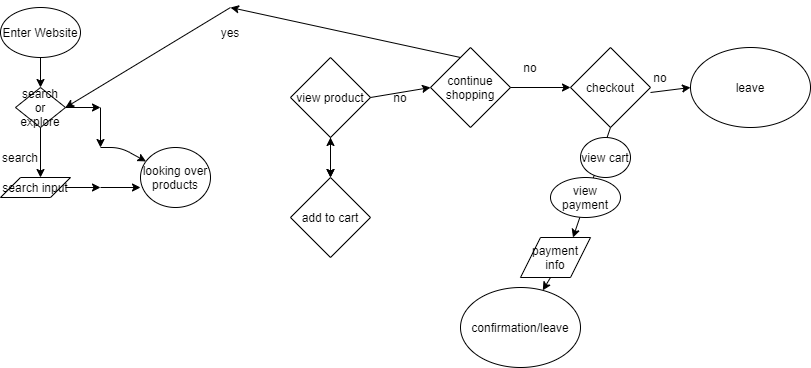

The diagram above was exported from draw.io. Its source (the exported page's mxGraphModel, read from the mxfile embedded in the PNG):
<mxGraphModel dx="820" dy="358" grid="1" gridSize="10" guides="1" tooltips="1" connect="1" arrows="1" fold="1" page="1" pageScale="1" pageWidth="850" pageHeight="1100" math="0" shadow="0">
  <root>
    <mxCell id="0" />
    <mxCell id="1" parent="0" />
    <mxCell id="2" value="Enter Website" style="ellipse;whiteSpace=wrap;html=1;" vertex="1" parent="1">
      <mxGeometry x="30" y="30" width="80" height="50" as="geometry" />
    </mxCell>
    <mxCell id="4" value="" style="endArrow=classic;html=1;" edge="1" parent="1" target="5">
      <mxGeometry width="50" height="50" relative="1" as="geometry">
        <mxPoint x="70" y="80" as="sourcePoint" />
        <mxPoint x="70" y="110" as="targetPoint" />
      </mxGeometry>
    </mxCell>
    <mxCell id="5" value="search or explore" style="rhombus;whiteSpace=wrap;html=1;" vertex="1" parent="1">
      <mxGeometry x="45" y="110" width="50" height="40" as="geometry" />
    </mxCell>
    <mxCell id="7" value="" style="endArrow=classic;html=1;" edge="1" parent="1">
      <mxGeometry width="50" height="50" relative="1" as="geometry">
        <mxPoint x="70" y="150" as="sourcePoint" />
        <mxPoint x="70" y="200" as="targetPoint" />
      </mxGeometry>
    </mxCell>
    <mxCell id="9" value="search input" style="shape=parallelogram;perimeter=parallelogramPerimeter;whiteSpace=wrap;html=1;fixedSize=1;" vertex="1" parent="1">
      <mxGeometry x="30" y="200" width="70" height="20" as="geometry" />
    </mxCell>
    <mxCell id="10" value="search" style="text;html=1;strokeColor=none;fillColor=none;align=center;verticalAlign=middle;whiteSpace=wrap;rounded=0;" vertex="1" parent="1">
      <mxGeometry x="30" y="170" width="40" height="20" as="geometry" />
    </mxCell>
    <mxCell id="11" value="" style="endArrow=classic;html=1;" edge="1" parent="1">
      <mxGeometry width="50" height="50" relative="1" as="geometry">
        <mxPoint x="95" y="130" as="sourcePoint" />
        <mxPoint x="130" y="130" as="targetPoint" />
      </mxGeometry>
    </mxCell>
    <mxCell id="12" value="" style="endArrow=classic;html=1;" edge="1" parent="1">
      <mxGeometry width="50" height="50" relative="1" as="geometry">
        <mxPoint x="95" y="210" as="sourcePoint" />
        <mxPoint x="130" y="210" as="targetPoint" />
      </mxGeometry>
    </mxCell>
    <mxCell id="13" value="" style="endArrow=classic;html=1;" edge="1" parent="1">
      <mxGeometry width="50" height="50" relative="1" as="geometry">
        <mxPoint x="130" y="130" as="sourcePoint" />
        <mxPoint x="130" y="170" as="targetPoint" />
      </mxGeometry>
    </mxCell>
    <mxCell id="14" value="" style="endArrow=classic;html=1;" edge="1" parent="1">
      <mxGeometry width="50" height="50" relative="1" as="geometry">
        <mxPoint x="130" y="210" as="sourcePoint" />
        <mxPoint x="170" y="210" as="targetPoint" />
      </mxGeometry>
    </mxCell>
    <mxCell id="17" value="" style="endArrow=classic;html=1;" edge="1" parent="1" target="18">
      <mxGeometry width="50" height="50" relative="1" as="geometry">
        <mxPoint x="130" y="170" as="sourcePoint" />
        <mxPoint x="170" y="170" as="targetPoint" />
        <Array as="points">
          <mxPoint x="150" y="170" />
        </Array>
      </mxGeometry>
    </mxCell>
    <mxCell id="18" value="looking over products" style="ellipse;whiteSpace=wrap;html=1;" vertex="1" parent="1">
      <mxGeometry x="170" y="170" width="70" height="60" as="geometry" />
    </mxCell>
    <mxCell id="19" value="continue shopping" style="rhombus;whiteSpace=wrap;html=1;" vertex="1" parent="1">
      <mxGeometry x="460" y="70" width="80" height="80" as="geometry" />
    </mxCell>
    <mxCell id="20" value="view product" style="rhombus;whiteSpace=wrap;html=1;" vertex="1" parent="1">
      <mxGeometry x="320" y="80" width="80" height="80" as="geometry" />
    </mxCell>
    <mxCell id="21" value="" style="endArrow=classic;html=1;entryX=0;entryY=0.5;entryDx=0;entryDy=0;" edge="1" parent="1" target="19">
      <mxGeometry width="50" height="50" relative="1" as="geometry">
        <mxPoint x="400" y="120" as="sourcePoint" />
        <mxPoint x="450" y="70" as="targetPoint" />
      </mxGeometry>
    </mxCell>
    <mxCell id="22" value="no" style="text;html=1;strokeColor=none;fillColor=none;align=center;verticalAlign=middle;whiteSpace=wrap;rounded=0;" vertex="1" parent="1">
      <mxGeometry x="410" y="110" width="40" height="20" as="geometry" />
    </mxCell>
    <mxCell id="23" value="" style="endArrow=classic;html=1;" edge="1" parent="1" target="24">
      <mxGeometry width="50" height="50" relative="1" as="geometry">
        <mxPoint x="360" y="160" as="sourcePoint" />
        <mxPoint x="360" y="210" as="targetPoint" />
      </mxGeometry>
    </mxCell>
    <mxCell id="24" value="add to cart" style="rhombus;whiteSpace=wrap;html=1;" vertex="1" parent="1">
      <mxGeometry x="320" y="200" width="80" height="80" as="geometry" />
    </mxCell>
    <mxCell id="25" value="" style="endArrow=classic;html=1;" edge="1" parent="1">
      <mxGeometry width="50" height="50" relative="1" as="geometry">
        <mxPoint x="490" y="80" as="sourcePoint" />
        <mxPoint x="260" y="30" as="targetPoint" />
      </mxGeometry>
    </mxCell>
    <mxCell id="28" value="" style="endArrow=classic;html=1;entryX=1;entryY=0.5;entryDx=0;entryDy=0;" edge="1" parent="1" target="5">
      <mxGeometry width="50" height="50" relative="1" as="geometry">
        <mxPoint x="260" y="30" as="sourcePoint" />
        <mxPoint x="310" y="-20" as="targetPoint" />
      </mxGeometry>
    </mxCell>
    <mxCell id="29" value="yes" style="text;html=1;strokeColor=none;fillColor=none;align=center;verticalAlign=middle;whiteSpace=wrap;rounded=0;" vertex="1" parent="1">
      <mxGeometry x="240" y="45" width="40" height="20" as="geometry" />
    </mxCell>
    <mxCell id="30" value="" style="endArrow=classic;html=1;" edge="1" parent="1">
      <mxGeometry width="50" height="50" relative="1" as="geometry">
        <mxPoint x="540" y="110" as="sourcePoint" />
        <mxPoint x="600" y="110" as="targetPoint" />
      </mxGeometry>
    </mxCell>
    <mxCell id="32" value="checkout" style="rhombus;whiteSpace=wrap;html=1;" vertex="1" parent="1">
      <mxGeometry x="600" y="70" width="80" height="80" as="geometry" />
    </mxCell>
    <mxCell id="33" value="no" style="text;html=1;strokeColor=none;fillColor=none;align=center;verticalAlign=middle;whiteSpace=wrap;rounded=0;" vertex="1" parent="1">
      <mxGeometry x="540" y="80" width="40" height="20" as="geometry" />
    </mxCell>
    <mxCell id="34" value="leave" style="ellipse;whiteSpace=wrap;html=1;" vertex="1" parent="1">
      <mxGeometry x="720" y="70" width="120" height="80" as="geometry" />
    </mxCell>
    <mxCell id="35" value="" style="endArrow=classic;html=1;entryX=0;entryY=0.5;entryDx=0;entryDy=0;" edge="1" parent="1" target="34">
      <mxGeometry width="50" height="50" relative="1" as="geometry">
        <mxPoint x="680" y="115" as="sourcePoint" />
        <mxPoint x="730" y="65" as="targetPoint" />
      </mxGeometry>
    </mxCell>
    <mxCell id="36" value="no" style="text;html=1;strokeColor=none;fillColor=none;align=center;verticalAlign=middle;whiteSpace=wrap;rounded=0;" vertex="1" parent="1">
      <mxGeometry x="670" y="90" width="40" height="20" as="geometry" />
    </mxCell>
    <mxCell id="37" value="payment info" style="shape=parallelogram;perimeter=parallelogramPerimeter;whiteSpace=wrap;html=1;fixedSize=1;" vertex="1" parent="1">
      <mxGeometry x="550" y="260" width="70" height="40" as="geometry" />
    </mxCell>
    <mxCell id="38" value="" style="endArrow=classic;html=1;entryX=0.75;entryY=0;entryDx=0;entryDy=0;" edge="1" parent="1" target="37">
      <mxGeometry width="50" height="50" relative="1" as="geometry">
        <mxPoint x="640" y="150" as="sourcePoint" />
        <mxPoint x="690" y="100" as="targetPoint" />
      </mxGeometry>
    </mxCell>
    <mxCell id="39" value="" style="endArrow=classic;startArrow=classic;html=1;" edge="1" parent="1">
      <mxGeometry width="50" height="50" relative="1" as="geometry">
        <mxPoint x="360" y="200" as="sourcePoint" />
        <mxPoint x="360" y="160" as="targetPoint" />
      </mxGeometry>
    </mxCell>
    <mxCell id="40" value="view cart" style="ellipse;whiteSpace=wrap;html=1;" vertex="1" parent="1">
      <mxGeometry x="610" y="160" width="50" height="40" as="geometry" />
    </mxCell>
    <mxCell id="41" value="view payment" style="ellipse;whiteSpace=wrap;html=1;" vertex="1" parent="1">
      <mxGeometry x="580" y="200" width="70" height="40" as="geometry" />
    </mxCell>
    <mxCell id="42" value="confirmation/leave" style="ellipse;whiteSpace=wrap;html=1;" vertex="1" parent="1">
      <mxGeometry x="490" y="310" width="120" height="80" as="geometry" />
    </mxCell>
    <mxCell id="43" value="" style="endArrow=classic;html=1;" edge="1" parent="1" target="42">
      <mxGeometry width="50" height="50" relative="1" as="geometry">
        <mxPoint x="580" y="300" as="sourcePoint" />
        <mxPoint x="630" y="250" as="targetPoint" />
      </mxGeometry>
    </mxCell>
  </root>
</mxGraphModel>